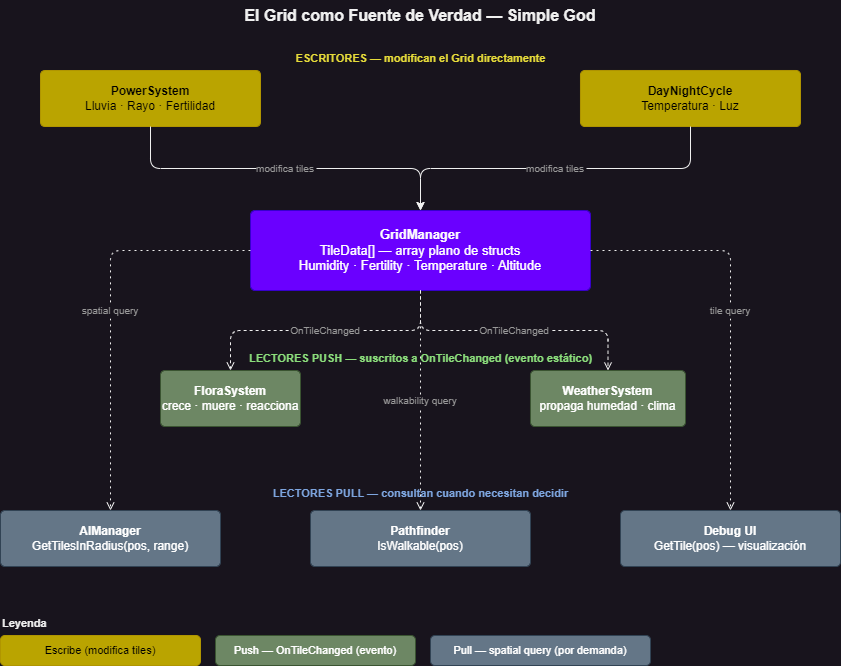

The diagram above was exported from draw.io. Its source (the exported page's mxGraphModel, read from the mxfile embedded in the PNG):
<mxGraphModel dx="1434" dy="836" grid="1" gridSize="10" guides="1" tooltips="1" connect="1" arrows="1" fold="1" page="1" pageScale="1" pageWidth="1169" pageHeight="827" math="0" shadow="0">
  <root>
    <mxCell id="0" />
    <mxCell id="1" parent="0" />
    <mxCell id="title" value="El Grid como Fuente de Verdad — Simple God" style="text;html=1;strokeColor=none;fillColor=none;align=center;verticalAlign=middle;whiteSpace=wrap;rounded=0;fontSize=16;fontStyle=1;" parent="1" vertex="1">
      <mxGeometry x="200" y="20" width="600" height="30" as="geometry" />
    </mxCell>
    <mxCell id="lbl-writers" value="ESCRITORES — modifican el Grid directamente" style="text;html=1;strokeColor=none;fillColor=none;align=center;fontSize=11;fontColor=#E6DB3A;fontStyle=1;" parent="1" vertex="1">
      <mxGeometry x="200" y="65" width="600" height="20" as="geometry" />
    </mxCell>
    <mxCell id="power" value="&lt;b&gt;PowerSystem&lt;/b&gt;&lt;br&gt;Lluvia · Rayo · Fertilidad" style="rounded=1;whiteSpace=wrap;html=1;fillColor=#BAA400;strokeColor=#B09500;fontSize=12;arcSize=8;fontColor=#000000;" parent="1" vertex="1">
      <mxGeometry x="120" y="90" width="220" height="56" as="geometry" />
    </mxCell>
    <mxCell id="daynight" value="&lt;b&gt;DayNightCycle&lt;/b&gt;&lt;br&gt;Temperatura · Luz" style="rounded=1;whiteSpace=wrap;html=1;fillColor=#BAA400;strokeColor=#B09500;fontSize=12;arcSize=8;fontColor=#000000;" parent="1" vertex="1">
      <mxGeometry x="660" y="90" width="220" height="56" as="geometry" />
    </mxCell>
    <mxCell id="grid" value="&lt;b&gt;GridManager&lt;/b&gt;&lt;br&gt;TileData[] — array plano de structs&lt;br&gt;Humidity · Fertility · Temperature · Altitude" style="rounded=1;whiteSpace=wrap;html=1;fillColor=#6a00ff;strokeColor=#3700CC;fontSize=13;arcSize=6;verticalAlign=middle;fontColor=#ffffff;" parent="1" vertex="1">
      <mxGeometry x="330" y="230" width="340" height="80" as="geometry" />
    </mxCell>
    <mxCell id="e-power-grid" value="modifica tiles" style="edgeStyle=orthogonalEdgeStyle;fontSize=10;fontColor=#999999;" parent="1" source="power" target="grid" edge="1">
      <mxGeometry relative="1" as="geometry" />
    </mxCell>
    <mxCell id="e-day-grid" value="modifica tiles" style="edgeStyle=orthogonalEdgeStyle;fontSize=10;fontColor=#999999;" parent="1" source="daynight" target="grid" edge="1">
      <mxGeometry relative="1" as="geometry" />
    </mxCell>
    <mxCell id="lbl-push" value="LECTORES PUSH — suscritos a OnTileChanged (evento estático)" style="text;html=1;strokeColor=none;fillColor=none;align=center;fontSize=11;fontColor=#8BDE7B;fontStyle=1;" parent="1" vertex="1">
      <mxGeometry x="200" y="365" width="600" height="20" as="geometry" />
    </mxCell>
    <mxCell id="flora" value="&lt;b&gt;FloraSystem&lt;/b&gt;&lt;br&gt;crece · muere · reacciona" style="rounded=1;whiteSpace=wrap;html=1;fillColor=#6d8764;strokeColor=#3A5431;fontSize=12;arcSize=8;fontColor=#ffffff;" parent="1" vertex="1">
      <mxGeometry x="240" y="390" width="140" height="56" as="geometry" />
    </mxCell>
    <mxCell id="weather" value="&lt;b&gt;WeatherSystem&lt;/b&gt;&lt;br&gt;propaga humedad · clima" style="rounded=1;whiteSpace=wrap;html=1;fillColor=#6d8764;strokeColor=#3A5431;fontSize=12;arcSize=8;fontColor=#ffffff;" parent="1" vertex="1">
      <mxGeometry x="610" y="390" width="155" height="56" as="geometry" />
    </mxCell>
    <mxCell id="e-grid-flora" value="OnTileChanged" style="edgeStyle=orthogonalEdgeStyle;dashed=1;endArrow=open;endFill=0;fontSize=10;fontColor=#999999;" parent="1" source="grid" target="flora" edge="1">
      <mxGeometry relative="1" as="geometry" />
    </mxCell>
    <mxCell id="e-grid-weather" value="OnTileChanged" style="edgeStyle=orthogonalEdgeStyle;dashed=1;endArrow=open;endFill=0;fontSize=10;fontColor=#999999;" parent="1" source="grid" target="weather" edge="1">
      <mxGeometry relative="1" as="geometry" />
    </mxCell>
    <mxCell id="lbl-pull" value="LECTORES PULL — consultan cuando necesitan decidir" style="text;html=1;strokeColor=none;fillColor=none;align=center;fontSize=11;fontColor=#7EA6E0;fontStyle=1;" parent="1" vertex="1">
      <mxGeometry x="200" y="500" width="600" height="20" as="geometry" />
    </mxCell>
    <mxCell id="aimanager" value="&lt;b&gt;AIManager&lt;/b&gt;&lt;br&gt;GetTilesInRadius(pos, range)" style="rounded=1;whiteSpace=wrap;html=1;fillColor=#647687;strokeColor=#314354;fontSize=12;arcSize=8;fontColor=#ffffff;" parent="1" vertex="1">
      <mxGeometry x="80" y="530" width="220" height="56" as="geometry" />
    </mxCell>
    <mxCell id="pathfinder" value="&lt;b&gt;Pathfinder&lt;/b&gt;&lt;br&gt;IsWalkable(pos)" style="rounded=1;whiteSpace=wrap;html=1;fillColor=#647687;strokeColor=#314354;fontSize=12;arcSize=8;fontColor=#ffffff;" parent="1" vertex="1">
      <mxGeometry x="390" y="530" width="220" height="56" as="geometry" />
    </mxCell>
    <mxCell id="debugui" value="&lt;b&gt;Debug UI&lt;/b&gt;&lt;br&gt;GetTile(pos) — visualización" style="rounded=1;whiteSpace=wrap;html=1;fillColor=#647687;strokeColor=#314354;fontSize=12;arcSize=8;fontColor=#ffffff;" parent="1" vertex="1">
      <mxGeometry x="700" y="530" width="220" height="56" as="geometry" />
    </mxCell>
    <mxCell id="e-grid-ai" value="spatial query" style="edgeStyle=orthogonalEdgeStyle;dashed=1;dashPattern=2 4;endArrow=open;endFill=0;fontSize=10;fontColor=#999999;" parent="1" source="grid" target="aimanager" edge="1">
      <mxGeometry relative="1" as="geometry" />
    </mxCell>
    <mxCell id="e-grid-path" value="walkability query" style="edgeStyle=orthogonalEdgeStyle;dashed=1;dashPattern=2 4;endArrow=open;endFill=0;fontSize=10;fontColor=#999999;" parent="1" source="grid" target="pathfinder" edge="1">
      <mxGeometry relative="1" as="geometry" />
    </mxCell>
    <mxCell id="e-grid-debug" value="tile query" style="edgeStyle=orthogonalEdgeStyle;dashed=1;dashPattern=2 4;endArrow=open;endFill=0;fontSize=10;fontColor=#999999;" parent="1" source="grid" target="debugui" edge="1">
      <mxGeometry relative="1" as="geometry" />
    </mxCell>
    <mxCell id="lbl-legend" value="&lt;b&gt;Leyenda&lt;/b&gt;" style="text;html=1;strokeColor=none;fillColor=none;align=left;fontSize=11;" parent="1" vertex="1">
      <mxGeometry x="80" y="630" width="100" height="20" as="geometry" />
    </mxCell>
    <mxCell id="leg-write" value="Escribe (modifica tiles)" style="rounded=1;whiteSpace=wrap;html=1;fillColor=#BAA400;strokeColor=#B09500;fontSize=11;fontColor=#000000;" parent="1" vertex="1">
      <mxGeometry x="80" y="655" width="200" height="30" as="geometry" />
    </mxCell>
    <mxCell id="leg-push" value="Push — OnTileChanged (evento)" style="rounded=1;whiteSpace=wrap;html=1;fillColor=#6d8764;strokeColor=#3A5431;fontSize=11;fontColor=#ffffff;" parent="1" vertex="1">
      <mxGeometry x="295" y="655" width="200" height="30" as="geometry" />
    </mxCell>
    <mxCell id="leg-pull" value="Pull — spatial query (por demanda)" style="rounded=1;whiteSpace=wrap;html=1;fillColor=#647687;strokeColor=#314354;fontSize=11;fontColor=#ffffff;" parent="1" vertex="1">
      <mxGeometry x="510" y="655" width="220" height="30" as="geometry" />
    </mxCell>
  </root>
</mxGraphModel>